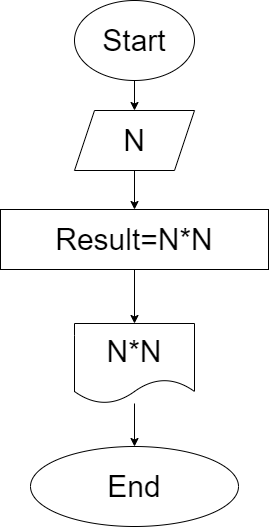

The diagram above was exported from draw.io. Its source (the exported page's mxGraphModel, read from the mxfile embedded in the PNG):
<mxGraphModel dx="826" dy="499" grid="0" gridSize="10" guides="1" tooltips="1" connect="1" arrows="1" fold="1" page="0" pageScale="1" pageWidth="850" pageHeight="1100" math="0" shadow="0">
  <root>
    <mxCell id="0" />
    <mxCell id="1" parent="0" />
    <mxCell id="4" value="" style="edgeStyle=none;html=1;fontSize=30;" parent="1" source="2" target="3" edge="1">
      <mxGeometry relative="1" as="geometry" />
    </mxCell>
    <mxCell id="2" value="Start" style="ellipse;whiteSpace=wrap;html=1;fontSize=30;" parent="1" vertex="1">
      <mxGeometry x="253" y="80" width="120" height="80" as="geometry" />
    </mxCell>
    <mxCell id="14" value="" style="edgeStyle=none;html=1;" parent="1" source="3" target="13" edge="1">
      <mxGeometry relative="1" as="geometry" />
    </mxCell>
    <mxCell id="3" value="N" style="shape=parallelogram;perimeter=parallelogramPerimeter;whiteSpace=wrap;html=1;fixedSize=1;fontSize=30;" parent="1" vertex="1">
      <mxGeometry x="253" y="190" width="120" height="60" as="geometry" />
    </mxCell>
    <mxCell id="8" value="" style="edgeStyle=none;html=1;fontSize=30;" parent="1" source="5" target="7" edge="1">
      <mxGeometry relative="1" as="geometry" />
    </mxCell>
    <mxCell id="5" value="N*N" style="shape=document;whiteSpace=wrap;html=1;boundedLbl=1;fontSize=30;" parent="1" vertex="1">
      <mxGeometry x="253" y="403" width="120" height="80" as="geometry" />
    </mxCell>
    <mxCell id="7" value="End" style="ellipse;whiteSpace=wrap;html=1;fontSize=30;" parent="1" vertex="1">
      <mxGeometry x="209" y="526" width="208" height="80" as="geometry" />
    </mxCell>
    <mxCell id="15" value="" style="edgeStyle=none;html=1;" parent="1" source="13" target="5" edge="1">
      <mxGeometry relative="1" as="geometry" />
    </mxCell>
    <mxCell id="13" value="Result=N*N" style="whiteSpace=wrap;html=1;fontSize=30;" parent="1" vertex="1">
      <mxGeometry x="179" y="289" width="268" height="60" as="geometry" />
    </mxCell>
  </root>
</mxGraphModel>